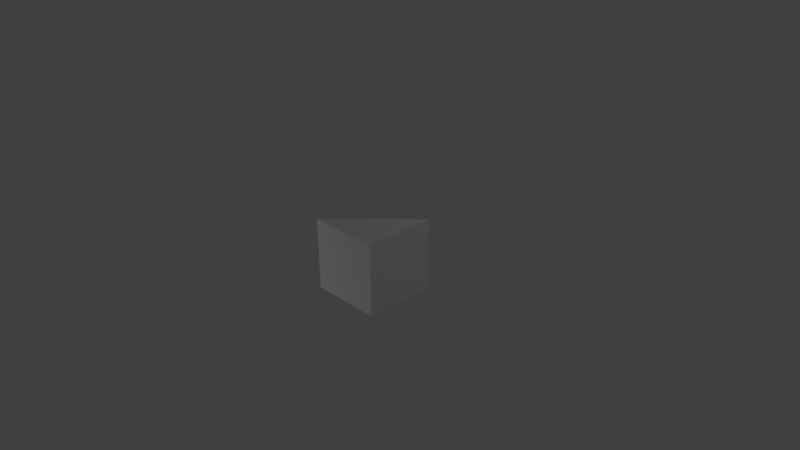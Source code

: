 # Source: inner_corner.blend  (saved by Blender 2.66.1; exported with 4.5.12 LTS)
import bpy
from mathutils import Matrix  # noqa: F401  (used for matrix-valued properties, if any)

bpy.ops.wm.read_factory_settings(use_empty=True)
scene = bpy.context.scene
scene.name = 'Scene'

# ---- collections
col_collection_1 = bpy.data.collections.new('Collection 1'); scene.collection.children.link(col_collection_1)

# ---- materials (node trees are filled in below, after node groups)
mat_blocktextur = bpy.data.materials.new('Blocktextur')
mat_blocktextur.alpha_threshold = 0.0
mat_blocktextur.use_transparent_shadow = False
mat_blocktextur.roughness = 0.5
mat_blocktextur.line_color = (0.0, 0.0, 0.0, 1.0)

# ---- material node trees

# ---- world
world_world = bpy.data.worlds.new('World'); scene.world = world_world
world_world.color = (0.05088, 0.05088, 0.05088)
world_world.use_sun_shadow = False
world_world.sun_shadow_jitter_overblur = 0.0
world_world.cycles.sampling_method = 'MANUAL'
world_world.cycles.sample_map_resolution = 256

# ---- cameras
cam_camera = bpy.data.cameras.new('Camera')
cam_camera.clip_end = 100.0
cam_camera.lens = 35.0
cam_camera.sensor_width = 32.0
cam_camera.sensor_height = 18.0
cam_camera.ortho_scale = 7.314
cam_camera.dof.focus_distance = 0.0
cam_camera.dof.aperture_fstop = 128.0

# ---- lights
light_lamp_001 = bpy.data.lights.new('Lamp.001', 'POINT')
light_lamp_001.transmission_factor = 0.0
light_lamp_001.cutoff_distance = 30.0
light_lamp_001.energy = 100.0
light_lamp_001.shadow_buffer_clip_start = 1.001
light_lamp_001.shadow_soft_size = 0.1
light_lamp_001.shadow_maximum_resolution = 0.006
light_lamp_001.use_absolute_resolution = True
light_lamp_001.cycles.use_multiple_importance_sampling = False
light_lamp = bpy.data.lights.new('Lamp', 'POINT')
light_lamp.transmission_factor = 0.0
light_lamp.cutoff_distance = 30.0
light_lamp.energy = 100.0
light_lamp.shadow_buffer_clip_start = 1.001
light_lamp.shadow_soft_size = 0.1
light_lamp.shadow_maximum_resolution = 0.006
light_lamp.use_absolute_resolution = True
light_lamp.cycles.use_multiple_importance_sampling = False

# ---- meshes
me_cube = bpy.data.meshes.new('Cube')
me_cube.from_pydata([(-0.5, -0.5, 0.5), (-0.5, -0.5, -0.5), (0.5, -0.5, -0.5), (0.5, -0.5, 0.5), (-0.5, -0.5, 0.5), (-0.5, 0.5, -0.5), (0.5, 0.5, -0.5), (0.5, 0.5, 0.5)], [], [(0, 1, 2, 3), (4, 7, 6, 5), (0, 4, 5, 1), (1, 5, 6, 2), (2, 6, 7, 3), (4, 0, 3, 7)])
_uv = me_cube.uv_layers.new(name='UVMap')
_uv.uv.foreach_set('vector', [0.4999, 0.4999, 0.0001, 0.4999, 9.998e-05, 9.998e-05, 0.4999, 0.0001003, 0.9999, 0.9999, 0.5001, 0.9999, 0.5001, 0.5001, 0.9999, 0.5001, 0.9999, 9.998e-05, 0.9999, 0.4999, 0.5001, 0.4999, 0.5001, 0.0001001, 0.4999, 9.996e-05, 0.4999, 0.4999, 0.0001002, 0.4999, 9.998e-05, 0.0001, 0.5001, 0.4999, 0.5001, 9.998e-05, 0.9999, 9.998e-05, 0.9999, 0.4999, 0.4999, 0.5001, 0.4999, 0.9999, 0.0001003, 0.9999, 9.998e-05, 0.5001])
me_cube.materials.append(mat_blocktextur)
me_cube.use_remesh_preserve_volume = False
me_cube.use_remesh_preserve_attributes = False
me_cube.use_mirror_vertex_groups = False
me_cube.update()

# ---- objects
ob_lamp_001 = bpy.data.objects.new('Lamp.001', light_lamp_001)
ob_inner_corner = bpy.data.objects.new('inner_corner', me_cube)
ob_lamp = bpy.data.objects.new('Lamp', light_lamp)
ob_camera = bpy.data.objects.new('Camera', cam_camera)

# ---- transforms, parenting, visibility, modifiers, constraints
ob_lamp_001.location = (-3.924, -4.995, -1.096)
ob_lamp_001.rotation_euler = (0.6503, 0.05522, 1.866)
ob_lamp_001.lock_rotations_4d = False
ob_lamp_001.empty_display_type = 'ARROWS'
ob_lamp_001.color = (0.0, 0.0, 0.0, 0.0)
ob_lamp_001.lineart.crease_threshold = 0.0
ob_inner_corner.location = (0.0, 0.0, 0.0)
ob_inner_corner.lock_rotations_4d = False
ob_inner_corner.empty_display_type = 'ARROWS'
ob_inner_corner.lineart.crease_threshold = 0.0
ob_lamp.location = (4.076, 3.005, 5.904)
ob_lamp.rotation_euler = (0.6503, 0.05522, 1.866)
ob_lamp.lock_rotations_4d = False
ob_lamp.empty_display_type = 'ARROWS'
ob_lamp.color = (0.0, 0.0, 0.0, 0.0)
ob_lamp.lineart.crease_threshold = 0.0
ob_camera.location = (7.481, -6.508, 5.344)
ob_camera.rotation_euler = (1.109, 0.01082, 0.8149)
ob_camera.lock_rotations_4d = False
ob_camera.empty_display_type = 'ARROWS'
ob_camera.color = (0.0, 0.0, 0.0, 0.0)
ob_camera.display_type = 'WIRE'
ob_camera.lineart.crease_threshold = 0.0

# ---- collection membership
col_collection_1.objects.link(ob_lamp_001)
col_collection_1.objects.link(ob_inner_corner)
col_collection_1.objects.link(ob_lamp)
col_collection_1.objects.link(ob_camera)

# ---- scene / render settings (as saved in the file)
scene.camera = ob_camera
scene.frame_start = 1; scene.frame_end = 250; scene.frame_set(0)
scene.render.engine = 'BLENDER_EEVEE_NEXT'
scene.render.image_settings.color_mode = 'RGB'
scene.render.image_settings.compression = 90
scene.render.resolution_percentage = 50
scene.render.dither_intensity = 0.0
scene.render.bake_margin = 2
scene.cycles.use_denoising = False
scene.cycles.samples = 10
scene.cycles.sampling_pattern = 'TABULATED_SOBOL'
scene.cycles.light_sampling_threshold = 0.0
scene.cycles.use_adaptive_sampling = False
scene.cycles.use_light_tree = False
scene.cycles.blur_glossy = 0.0
scene.cycles.volume_bounces = 1
scene.cycles.pixel_filter_type = 'GAUSSIAN'
scene.cycles.sample_clamp_indirect = 0.0
scene.view_settings.view_transform = 'Standard'
bpy.context.view_layer.update()
